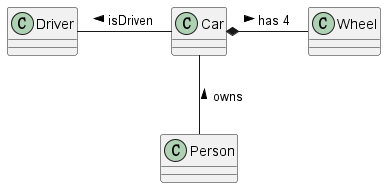

The diagram above was rendered by PlantUML. Its source (embedded in the PNG):
@startuml

Driver - Car : isDriven <
Car *- Wheel : has 4 >
Car -- Person : < owns

@enduml